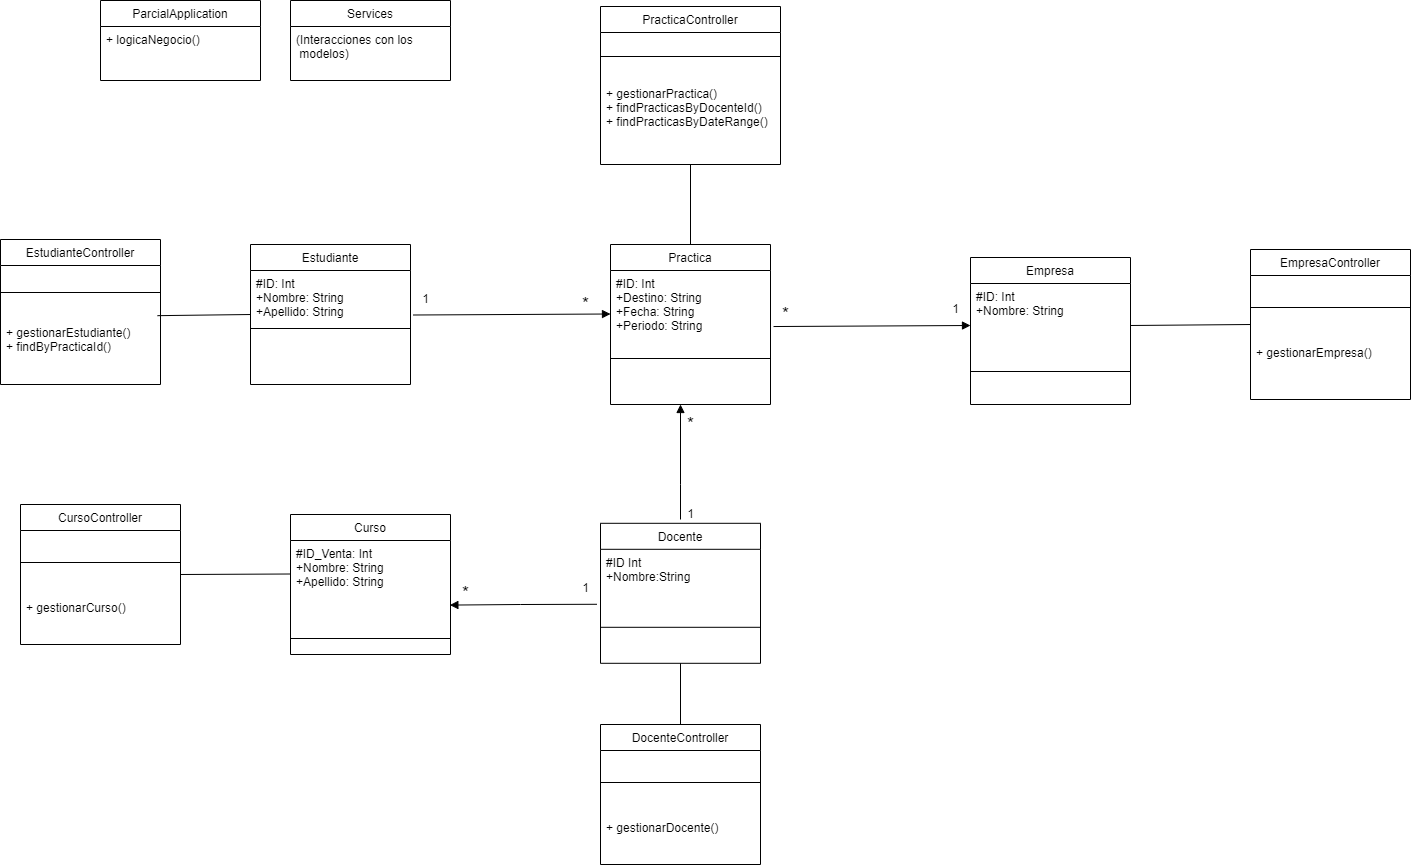

The diagram above was exported from draw.io. Its source (the exported page's mxGraphModel, read from the mxfile embedded in the PNG):
<mxGraphModel dx="3047" dy="1936" grid="1" gridSize="10" guides="1" tooltips="1" connect="1" arrows="1" fold="1" page="1" pageScale="1" pageWidth="827" pageHeight="1169" math="0" shadow="0">
  <root>
    <mxCell id="0" />
    <mxCell id="1" parent="0" />
    <mxCell id="u6xpoxQQSIXeywDByZuF-1" value="Estudiante" style="swimlane;fontStyle=0;align=center;verticalAlign=top;childLayout=stackLayout;horizontal=1;startSize=26;horizontalStack=0;resizeParent=1;resizeLast=0;collapsible=1;marginBottom=0;rounded=0;shadow=0;strokeWidth=1;" parent="1" vertex="1">
      <mxGeometry x="-210" y="80" width="160" height="140" as="geometry">
        <mxRectangle x="130" y="380" width="160" height="26" as="alternateBounds" />
      </mxGeometry>
    </mxCell>
    <mxCell id="u6xpoxQQSIXeywDByZuF-2" value="#ID: Int&#10;+Nombre: String&#10;+Apellido: String" style="text;align=left;verticalAlign=top;spacingLeft=4;spacingRight=4;overflow=hidden;rotatable=0;points=[[0,0.5],[1,0.5]];portConstraint=eastwest;" parent="u6xpoxQQSIXeywDByZuF-1" vertex="1">
      <mxGeometry y="26" width="160" height="54" as="geometry" />
    </mxCell>
    <mxCell id="g3XK9NlWo9VnhzitN5uF-17" value="" style="endArrow=none;html=1;rounded=0;endFill=0;exitX=0.981;exitY=-0.064;exitDx=0;exitDy=0;exitPerimeter=0;" edge="1" parent="u6xpoxQQSIXeywDByZuF-1" source="g3XK9NlWo9VnhzitN5uF-6">
      <mxGeometry width="50" height="50" relative="1" as="geometry">
        <mxPoint x="-90" y="70.5" as="sourcePoint" />
        <mxPoint y="70" as="targetPoint" />
        <Array as="points" />
      </mxGeometry>
    </mxCell>
    <mxCell id="u6xpoxQQSIXeywDByZuF-3" value="" style="line;html=1;strokeWidth=1;align=left;verticalAlign=middle;spacingTop=-1;spacingLeft=3;spacingRight=3;rotatable=0;labelPosition=right;points=[];portConstraint=eastwest;" parent="u6xpoxQQSIXeywDByZuF-1" vertex="1">
      <mxGeometry y="80" width="160" height="8" as="geometry" />
    </mxCell>
    <mxCell id="u6xpoxQQSIXeywDByZuF-4" value="&#10;" style="text;align=left;verticalAlign=top;spacingLeft=4;spacingRight=4;overflow=hidden;rotatable=0;points=[[0,0.5],[1,0.5]];portConstraint=eastwest;" parent="u6xpoxQQSIXeywDByZuF-1" vertex="1">
      <mxGeometry y="88" width="160" height="52" as="geometry" />
    </mxCell>
    <mxCell id="u6xpoxQQSIXeywDByZuF-9" value="Practica" style="swimlane;fontStyle=0;align=center;verticalAlign=top;childLayout=stackLayout;horizontal=1;startSize=26;horizontalStack=0;resizeParent=1;resizeLast=0;collapsible=1;marginBottom=0;rounded=0;shadow=0;strokeWidth=1;" parent="1" vertex="1">
      <mxGeometry x="150" y="80" width="160" height="160" as="geometry">
        <mxRectangle x="550" y="140" width="160" height="26" as="alternateBounds" />
      </mxGeometry>
    </mxCell>
    <mxCell id="u6xpoxQQSIXeywDByZuF-10" value="#ID: Int&#10;+Destino: String&#10;+Fecha: String&#10;+Periodo: String&#10;" style="text;align=left;verticalAlign=top;spacingLeft=4;spacingRight=4;overflow=hidden;rotatable=0;points=[[0,0.5],[1,0.5]];portConstraint=eastwest;" parent="u6xpoxQQSIXeywDByZuF-9" vertex="1">
      <mxGeometry y="26" width="160" height="84" as="geometry" />
    </mxCell>
    <mxCell id="u6xpoxQQSIXeywDByZuF-11" value="" style="line;html=1;strokeWidth=1;align=left;verticalAlign=middle;spacingTop=-1;spacingLeft=3;spacingRight=3;rotatable=0;labelPosition=right;points=[];portConstraint=eastwest;" parent="u6xpoxQQSIXeywDByZuF-9" vertex="1">
      <mxGeometry y="110" width="160" height="8" as="geometry" />
    </mxCell>
    <mxCell id="u6xpoxQQSIXeywDByZuF-12" value="" style="endArrow=diamondThin;html=1;rounded=0;entryX=0.5;entryY=0;entryDx=0;entryDy=0;exitX=0.5;exitY=1;exitDx=0;exitDy=0;endFill=1;strokeColor=none;" parent="1" source="u6xpoxQQSIXeywDByZuF-9" edge="1">
      <mxGeometry width="50" height="50" relative="1" as="geometry">
        <mxPoint x="500" y="320" as="sourcePoint" />
        <mxPoint x="600" y="351.79999999999995" as="targetPoint" />
      </mxGeometry>
    </mxCell>
    <mxCell id="u6xpoxQQSIXeywDByZuF-14" value="Docente" style="swimlane;fontStyle=0;align=center;verticalAlign=top;childLayout=stackLayout;horizontal=1;startSize=26;horizontalStack=0;resizeParent=1;resizeLast=0;collapsible=1;marginBottom=0;rounded=0;shadow=0;strokeWidth=1;" parent="1" vertex="1">
      <mxGeometry x="140" y="358.8" width="160" height="140" as="geometry">
        <mxRectangle x="340" y="380" width="170" height="26" as="alternateBounds" />
      </mxGeometry>
    </mxCell>
    <mxCell id="u6xpoxQQSIXeywDByZuF-15" value="#ID Int&#10;+Nombre:String" style="text;align=left;verticalAlign=top;spacingLeft=4;spacingRight=4;overflow=hidden;rotatable=0;points=[[0,0.5],[1,0.5]];portConstraint=eastwest;" parent="u6xpoxQQSIXeywDByZuF-14" vertex="1">
      <mxGeometry y="26" width="160" height="74" as="geometry" />
    </mxCell>
    <mxCell id="u6xpoxQQSIXeywDByZuF-16" value="" style="line;html=1;strokeWidth=1;align=left;verticalAlign=middle;spacingTop=-1;spacingLeft=3;spacingRight=3;rotatable=0;labelPosition=right;points=[];portConstraint=eastwest;" parent="u6xpoxQQSIXeywDByZuF-14" vertex="1">
      <mxGeometry y="100" width="160" height="8" as="geometry" />
    </mxCell>
    <mxCell id="u6xpoxQQSIXeywDByZuF-19" value="Curso" style="swimlane;fontStyle=0;align=center;verticalAlign=top;childLayout=stackLayout;horizontal=1;startSize=26;horizontalStack=0;resizeParent=1;resizeLast=0;collapsible=1;marginBottom=0;rounded=0;shadow=0;strokeWidth=1;" parent="1" vertex="1">
      <mxGeometry x="-170" y="350" width="160" height="140" as="geometry">
        <mxRectangle x="340" y="380" width="170" height="26" as="alternateBounds" />
      </mxGeometry>
    </mxCell>
    <mxCell id="u6xpoxQQSIXeywDByZuF-20" value="#ID_Venta: Int&#10;+Nombre: String&#10;+Apellido: String" style="text;align=left;verticalAlign=top;spacingLeft=4;spacingRight=4;overflow=hidden;rotatable=0;points=[[0,0.5],[1,0.5]];portConstraint=eastwest;" parent="u6xpoxQQSIXeywDByZuF-19" vertex="1">
      <mxGeometry y="26" width="160" height="94" as="geometry" />
    </mxCell>
    <mxCell id="u6xpoxQQSIXeywDByZuF-21" value="" style="line;html=1;strokeWidth=1;align=left;verticalAlign=middle;spacingTop=-1;spacingLeft=3;spacingRight=3;rotatable=0;labelPosition=right;points=[];portConstraint=eastwest;" parent="u6xpoxQQSIXeywDByZuF-19" vertex="1">
      <mxGeometry y="120" width="160" height="8" as="geometry" />
    </mxCell>
    <mxCell id="VQHZKNEdRaxNQQhzt40I-1" value="" style="endArrow=block;html=1;rounded=0;exitX=-0.022;exitY=0.743;exitDx=0;exitDy=0;exitPerimeter=0;endFill=1;entryX=0.996;entryY=0.687;entryDx=0;entryDy=0;entryPerimeter=0;" parent="1" source="u6xpoxQQSIXeywDByZuF-15" target="u6xpoxQQSIXeywDByZuF-20" edge="1">
      <mxGeometry width="50" height="50" relative="1" as="geometry">
        <mxPoint x="132" y="440" as="sourcePoint" />
        <mxPoint y="440" as="targetPoint" />
        <Array as="points">
          <mxPoint x="60" y="440" />
        </Array>
      </mxGeometry>
    </mxCell>
    <mxCell id="VQHZKNEdRaxNQQhzt40I-2" value="" style="endArrow=block;html=1;rounded=0;endFill=1;" parent="1" edge="1">
      <mxGeometry width="50" height="50" relative="1" as="geometry">
        <mxPoint x="220" y="355" as="sourcePoint" />
        <mxPoint x="220" y="240" as="targetPoint" />
        <Array as="points">
          <mxPoint x="220" y="320" />
        </Array>
      </mxGeometry>
    </mxCell>
    <mxCell id="VQHZKNEdRaxNQQhzt40I-4" value="Empresa" style="swimlane;fontStyle=0;align=center;verticalAlign=top;childLayout=stackLayout;horizontal=1;startSize=26;horizontalStack=0;resizeParent=1;resizeLast=0;collapsible=1;marginBottom=0;rounded=0;shadow=0;strokeWidth=1;" parent="1" vertex="1">
      <mxGeometry x="510" y="93" width="160" height="147" as="geometry">
        <mxRectangle x="340" y="380" width="170" height="26" as="alternateBounds" />
      </mxGeometry>
    </mxCell>
    <mxCell id="VQHZKNEdRaxNQQhzt40I-5" value="#ID: Int&#10;+Nombre: String" style="text;align=left;verticalAlign=top;spacingLeft=4;spacingRight=4;overflow=hidden;rotatable=0;points=[[0,0.5],[1,0.5]];portConstraint=eastwest;" parent="VQHZKNEdRaxNQQhzt40I-4" vertex="1">
      <mxGeometry y="26" width="160" height="84" as="geometry" />
    </mxCell>
    <mxCell id="VQHZKNEdRaxNQQhzt40I-6" value="" style="line;html=1;strokeWidth=1;align=left;verticalAlign=middle;spacingTop=-1;spacingLeft=3;spacingRight=3;rotatable=0;labelPosition=right;points=[];portConstraint=eastwest;" parent="VQHZKNEdRaxNQQhzt40I-4" vertex="1">
      <mxGeometry y="110" width="160" height="8" as="geometry" />
    </mxCell>
    <mxCell id="VQHZKNEdRaxNQQhzt40I-7" value="" style="endArrow=block;html=1;rounded=0;endFill=1;entryX=0;entryY=0.5;entryDx=0;entryDy=0;exitX=1.019;exitY=0.667;exitDx=0;exitDy=0;exitPerimeter=0;" parent="1" source="u6xpoxQQSIXeywDByZuF-10" target="VQHZKNEdRaxNQQhzt40I-5" edge="1">
      <mxGeometry width="50" height="50" relative="1" as="geometry">
        <mxPoint x="310" y="179" as="sourcePoint" />
        <mxPoint x="490" y="170" as="targetPoint" />
        <Array as="points" />
      </mxGeometry>
    </mxCell>
    <mxCell id="VQHZKNEdRaxNQQhzt40I-8" value="" style="endArrow=block;html=1;rounded=0;endFill=1;entryX=0;entryY=0.5;entryDx=0;entryDy=0;exitX=1.019;exitY=0.667;exitDx=0;exitDy=0;exitPerimeter=0;" parent="1" edge="1">
      <mxGeometry width="50" height="50" relative="1" as="geometry">
        <mxPoint x="-47" y="150.5" as="sourcePoint" />
        <mxPoint x="150" y="149.5" as="targetPoint" />
        <Array as="points" />
      </mxGeometry>
    </mxCell>
    <mxCell id="g_sORycG7GxU3H7MOrJp-6" value="&lt;font style=&quot;font-size: 18px;&quot;&gt;*&lt;/font&gt;" style="text;html=1;align=center;verticalAlign=middle;resizable=0;points=[];autosize=1;strokeColor=none;fillColor=none;" parent="1" vertex="1">
      <mxGeometry x="215" y="240" width="30" height="40" as="geometry" />
    </mxCell>
    <mxCell id="g_sORycG7GxU3H7MOrJp-7" value="&lt;font style=&quot;font-size: 12px;&quot;&gt;1&lt;/font&gt;" style="text;html=1;align=center;verticalAlign=middle;resizable=0;points=[];autosize=1;strokeColor=none;fillColor=none;" parent="1" vertex="1">
      <mxGeometry x="215" y="335" width="30" height="30" as="geometry" />
    </mxCell>
    <mxCell id="g_sORycG7GxU3H7MOrJp-8" value="&lt;font style=&quot;font-size: 12px;&quot;&gt;1&lt;/font&gt;" style="text;html=1;align=center;verticalAlign=middle;resizable=0;points=[];autosize=1;strokeColor=none;fillColor=none;" parent="1" vertex="1">
      <mxGeometry x="-50" y="120" width="30" height="30" as="geometry" />
    </mxCell>
    <mxCell id="g_sORycG7GxU3H7MOrJp-9" value="&lt;font style=&quot;font-size: 18px;&quot;&gt;*&lt;/font&gt;" style="text;html=1;align=center;verticalAlign=middle;resizable=0;points=[];autosize=1;strokeColor=none;fillColor=none;" parent="1" vertex="1">
      <mxGeometry x="110" y="120" width="30" height="40" as="geometry" />
    </mxCell>
    <mxCell id="g_sORycG7GxU3H7MOrJp-11" value="&lt;font style=&quot;font-size: 18px;&quot;&gt;*&lt;/font&gt;" style="text;html=1;align=center;verticalAlign=middle;resizable=0;points=[];autosize=1;strokeColor=none;fillColor=none;" parent="1" vertex="1">
      <mxGeometry x="-10" y="408.8" width="30" height="40" as="geometry" />
    </mxCell>
    <mxCell id="g_sORycG7GxU3H7MOrJp-12" value="&lt;font style=&quot;font-size: 12px;&quot;&gt;1&lt;/font&gt;" style="text;html=1;align=center;verticalAlign=middle;resizable=0;points=[];autosize=1;strokeColor=none;fillColor=none;" parent="1" vertex="1">
      <mxGeometry x="110" y="408.8" width="30" height="30" as="geometry" />
    </mxCell>
    <mxCell id="g_sORycG7GxU3H7MOrJp-13" value="&lt;font style=&quot;font-size: 18px;&quot;&gt;*&lt;/font&gt;" style="text;html=1;align=center;verticalAlign=middle;resizable=0;points=[];autosize=1;strokeColor=none;fillColor=none;" parent="1" vertex="1">
      <mxGeometry x="310" y="130" width="30" height="40" as="geometry" />
    </mxCell>
    <mxCell id="g_sORycG7GxU3H7MOrJp-14" value="&lt;font style=&quot;font-size: 12px;&quot;&gt;1&lt;/font&gt;" style="text;html=1;align=center;verticalAlign=middle;resizable=0;points=[];autosize=1;strokeColor=none;fillColor=none;" parent="1" vertex="1">
      <mxGeometry x="480" y="130" width="30" height="30" as="geometry" />
    </mxCell>
    <mxCell id="g3XK9NlWo9VnhzitN5uF-1" value="CursoController" style="swimlane;fontStyle=0;align=center;verticalAlign=top;childLayout=stackLayout;horizontal=1;startSize=26;horizontalStack=0;resizeParent=1;resizeLast=0;collapsible=1;marginBottom=0;rounded=0;shadow=0;strokeWidth=1;" vertex="1" parent="1">
      <mxGeometry x="-440" y="340" width="160" height="140" as="geometry">
        <mxRectangle x="340" y="380" width="170" height="26" as="alternateBounds" />
      </mxGeometry>
    </mxCell>
    <mxCell id="g3XK9NlWo9VnhzitN5uF-3" value="" style="line;html=1;strokeWidth=1;align=left;verticalAlign=middle;spacingTop=-1;spacingLeft=3;spacingRight=3;rotatable=0;labelPosition=right;points=[];portConstraint=eastwest;" vertex="1" parent="g3XK9NlWo9VnhzitN5uF-1">
      <mxGeometry y="26" width="160" height="64" as="geometry" />
    </mxCell>
    <mxCell id="g3XK9NlWo9VnhzitN5uF-2" value="+ gestionarCurso()" style="text;align=left;verticalAlign=top;spacingLeft=4;spacingRight=4;overflow=hidden;rotatable=0;points=[[0,0.5],[1,0.5]];portConstraint=eastwest;" vertex="1" parent="g3XK9NlWo9VnhzitN5uF-1">
      <mxGeometry y="90" width="160" height="34" as="geometry" />
    </mxCell>
    <mxCell id="g3XK9NlWo9VnhzitN5uF-5" value="EstudianteController" style="swimlane;fontStyle=0;align=center;verticalAlign=top;childLayout=stackLayout;horizontal=1;startSize=26;horizontalStack=0;resizeParent=1;resizeLast=0;collapsible=1;marginBottom=0;rounded=0;shadow=0;strokeWidth=1;" vertex="1" parent="1">
      <mxGeometry x="-460" y="75" width="160" height="145" as="geometry">
        <mxRectangle x="340" y="380" width="170" height="26" as="alternateBounds" />
      </mxGeometry>
    </mxCell>
    <mxCell id="g3XK9NlWo9VnhzitN5uF-7" value="" style="line;html=1;strokeWidth=1;align=left;verticalAlign=middle;spacingTop=-1;spacingLeft=3;spacingRight=3;rotatable=0;labelPosition=right;points=[];portConstraint=eastwest;" vertex="1" parent="g3XK9NlWo9VnhzitN5uF-5">
      <mxGeometry y="26" width="160" height="54" as="geometry" />
    </mxCell>
    <mxCell id="g3XK9NlWo9VnhzitN5uF-6" value="+ gestionarEstudiante()&#10;+ findByPracticaId()" style="text;align=left;verticalAlign=top;spacingLeft=4;spacingRight=4;overflow=hidden;rotatable=0;points=[[0,0.5],[1,0.5]];portConstraint=eastwest;" vertex="1" parent="g3XK9NlWo9VnhzitN5uF-5">
      <mxGeometry y="80" width="160" height="60" as="geometry" />
    </mxCell>
    <mxCell id="g3XK9NlWo9VnhzitN5uF-8" value="EmpresaController" style="swimlane;fontStyle=0;align=center;verticalAlign=top;childLayout=stackLayout;horizontal=1;startSize=26;horizontalStack=0;resizeParent=1;resizeLast=0;collapsible=1;marginBottom=0;rounded=0;shadow=0;strokeWidth=1;" vertex="1" parent="1">
      <mxGeometry x="790" y="85" width="160" height="150" as="geometry">
        <mxRectangle x="340" y="380" width="170" height="26" as="alternateBounds" />
      </mxGeometry>
    </mxCell>
    <mxCell id="g3XK9NlWo9VnhzitN5uF-10" value="" style="line;html=1;strokeWidth=1;align=left;verticalAlign=middle;spacingTop=-1;spacingLeft=3;spacingRight=3;rotatable=0;labelPosition=right;points=[];portConstraint=eastwest;" vertex="1" parent="g3XK9NlWo9VnhzitN5uF-8">
      <mxGeometry y="26" width="160" height="64" as="geometry" />
    </mxCell>
    <mxCell id="g3XK9NlWo9VnhzitN5uF-9" value="+ gestionarEmpresa()" style="text;align=left;verticalAlign=top;spacingLeft=4;spacingRight=4;overflow=hidden;rotatable=0;points=[[0,0.5],[1,0.5]];portConstraint=eastwest;" vertex="1" parent="g3XK9NlWo9VnhzitN5uF-8">
      <mxGeometry y="90" width="160" height="60" as="geometry" />
    </mxCell>
    <mxCell id="g3XK9NlWo9VnhzitN5uF-11" value="DocenteController" style="swimlane;fontStyle=0;align=center;verticalAlign=top;childLayout=stackLayout;horizontal=1;startSize=26;horizontalStack=0;resizeParent=1;resizeLast=0;collapsible=1;marginBottom=0;rounded=0;shadow=0;strokeWidth=1;" vertex="1" parent="1">
      <mxGeometry x="140" y="560" width="160" height="140" as="geometry">
        <mxRectangle x="340" y="380" width="170" height="26" as="alternateBounds" />
      </mxGeometry>
    </mxCell>
    <mxCell id="g3XK9NlWo9VnhzitN5uF-13" value="" style="line;html=1;strokeWidth=1;align=left;verticalAlign=middle;spacingTop=-1;spacingLeft=3;spacingRight=3;rotatable=0;labelPosition=right;points=[];portConstraint=eastwest;" vertex="1" parent="g3XK9NlWo9VnhzitN5uF-11">
      <mxGeometry y="26" width="160" height="64" as="geometry" />
    </mxCell>
    <mxCell id="g3XK9NlWo9VnhzitN5uF-12" value="+ gestionarDocente()" style="text;align=left;verticalAlign=top;spacingLeft=4;spacingRight=4;overflow=hidden;rotatable=0;points=[[0,0.5],[1,0.5]];portConstraint=eastwest;" vertex="1" parent="g3XK9NlWo9VnhzitN5uF-11">
      <mxGeometry y="90" width="160" height="18" as="geometry" />
    </mxCell>
    <mxCell id="g3XK9NlWo9VnhzitN5uF-14" value="PracticaController" style="swimlane;fontStyle=0;align=center;verticalAlign=top;childLayout=stackLayout;horizontal=1;startSize=26;horizontalStack=0;resizeParent=1;resizeLast=0;collapsible=1;marginBottom=0;rounded=0;shadow=0;strokeWidth=1;" vertex="1" parent="1">
      <mxGeometry x="140" y="-158" width="180" height="158" as="geometry">
        <mxRectangle x="340" y="380" width="170" height="26" as="alternateBounds" />
      </mxGeometry>
    </mxCell>
    <mxCell id="g3XK9NlWo9VnhzitN5uF-16" value="" style="line;html=1;strokeWidth=1;align=left;verticalAlign=middle;spacingTop=-1;spacingLeft=3;spacingRight=3;rotatable=0;labelPosition=right;points=[];portConstraint=eastwest;" vertex="1" parent="g3XK9NlWo9VnhzitN5uF-14">
      <mxGeometry y="26" width="180" height="48" as="geometry" />
    </mxCell>
    <mxCell id="g3XK9NlWo9VnhzitN5uF-15" value="+ gestionarPractica()&#10;+ findPracticasByDocenteId()&#10;+ findPracticasByDateRange()" style="text;align=left;verticalAlign=top;spacingLeft=4;spacingRight=4;overflow=hidden;rotatable=0;points=[[0,0.5],[1,0.5]];portConstraint=eastwest;" vertex="1" parent="g3XK9NlWo9VnhzitN5uF-14">
      <mxGeometry y="74" width="180" height="66" as="geometry" />
    </mxCell>
    <mxCell id="g3XK9NlWo9VnhzitN5uF-18" value="" style="endArrow=none;html=1;rounded=0;endFill=0;entryX=0.5;entryY=0;entryDx=0;entryDy=0;exitX=0.5;exitY=1;exitDx=0;exitDy=0;" edge="1" parent="1" source="g3XK9NlWo9VnhzitN5uF-14" target="u6xpoxQQSIXeywDByZuF-9">
      <mxGeometry width="50" height="50" relative="1" as="geometry">
        <mxPoint x="220" as="sourcePoint" />
        <mxPoint x="293" y="30" as="targetPoint" />
        <Array as="points" />
      </mxGeometry>
    </mxCell>
    <mxCell id="g3XK9NlWo9VnhzitN5uF-19" value="" style="endArrow=none;html=1;rounded=0;endFill=0;exitX=1;exitY=0.5;exitDx=0;exitDy=0;" edge="1" parent="1" source="g3XK9NlWo9VnhzitN5uF-1">
      <mxGeometry width="50" height="50" relative="1" as="geometry">
        <mxPoint x="-263" y="410.5" as="sourcePoint" />
        <mxPoint x="-170" y="409.5" as="targetPoint" />
        <Array as="points" />
      </mxGeometry>
    </mxCell>
    <mxCell id="g3XK9NlWo9VnhzitN5uF-20" value="" style="endArrow=none;html=1;rounded=0;endFill=0;exitX=0.5;exitY=1;exitDx=0;exitDy=0;entryX=0.5;entryY=0;entryDx=0;entryDy=0;" edge="1" parent="1" source="u6xpoxQQSIXeywDByZuF-14" target="g3XK9NlWo9VnhzitN5uF-11">
      <mxGeometry width="50" height="50" relative="1" as="geometry">
        <mxPoint x="190" y="521" as="sourcePoint" />
        <mxPoint x="283" y="520" as="targetPoint" />
        <Array as="points" />
      </mxGeometry>
    </mxCell>
    <mxCell id="g3XK9NlWo9VnhzitN5uF-21" value="" style="endArrow=none;html=1;rounded=0;endFill=0;exitX=1;exitY=0.5;exitDx=0;exitDy=0;entryX=0;entryY=0.5;entryDx=0;entryDy=0;" edge="1" parent="1" source="VQHZKNEdRaxNQQhzt40I-5" target="g3XK9NlWo9VnhzitN5uF-8">
      <mxGeometry width="50" height="50" relative="1" as="geometry">
        <mxPoint x="670" y="171" as="sourcePoint" />
        <mxPoint x="763" y="170" as="targetPoint" />
        <Array as="points" />
      </mxGeometry>
    </mxCell>
    <mxCell id="g3XK9NlWo9VnhzitN5uF-22" value="Services" style="swimlane;fontStyle=0;align=center;verticalAlign=top;childLayout=stackLayout;horizontal=1;startSize=26;horizontalStack=0;resizeParent=1;resizeLast=0;collapsible=1;marginBottom=0;rounded=0;shadow=0;strokeWidth=1;" vertex="1" parent="1">
      <mxGeometry x="-170" y="-164" width="160" height="80" as="geometry">
        <mxRectangle x="340" y="380" width="170" height="26" as="alternateBounds" />
      </mxGeometry>
    </mxCell>
    <mxCell id="g3XK9NlWo9VnhzitN5uF-24" value="(Interacciones con los&#10; modelos)" style="text;align=left;verticalAlign=top;spacingLeft=4;spacingRight=4;overflow=hidden;rotatable=0;points=[[0,0.5],[1,0.5]];portConstraint=eastwest;" vertex="1" parent="g3XK9NlWo9VnhzitN5uF-22">
      <mxGeometry y="26" width="160" height="54" as="geometry" />
    </mxCell>
    <mxCell id="g3XK9NlWo9VnhzitN5uF-25" value="ParcialApplication" style="swimlane;fontStyle=0;align=center;verticalAlign=top;childLayout=stackLayout;horizontal=1;startSize=26;horizontalStack=0;resizeParent=1;resizeLast=0;collapsible=1;marginBottom=0;rounded=0;shadow=0;strokeWidth=1;" vertex="1" parent="1">
      <mxGeometry x="-360" y="-163.99999999999994" width="160" height="80" as="geometry">
        <mxRectangle x="340" y="380" width="170" height="26" as="alternateBounds" />
      </mxGeometry>
    </mxCell>
    <mxCell id="g3XK9NlWo9VnhzitN5uF-26" value="+ logicaNegocio()" style="text;align=left;verticalAlign=top;spacingLeft=4;spacingRight=4;overflow=hidden;rotatable=0;points=[[0,0.5],[1,0.5]];portConstraint=eastwest;" vertex="1" parent="g3XK9NlWo9VnhzitN5uF-25">
      <mxGeometry y="26" width="160" height="54" as="geometry" />
    </mxCell>
  </root>
</mxGraphModel>